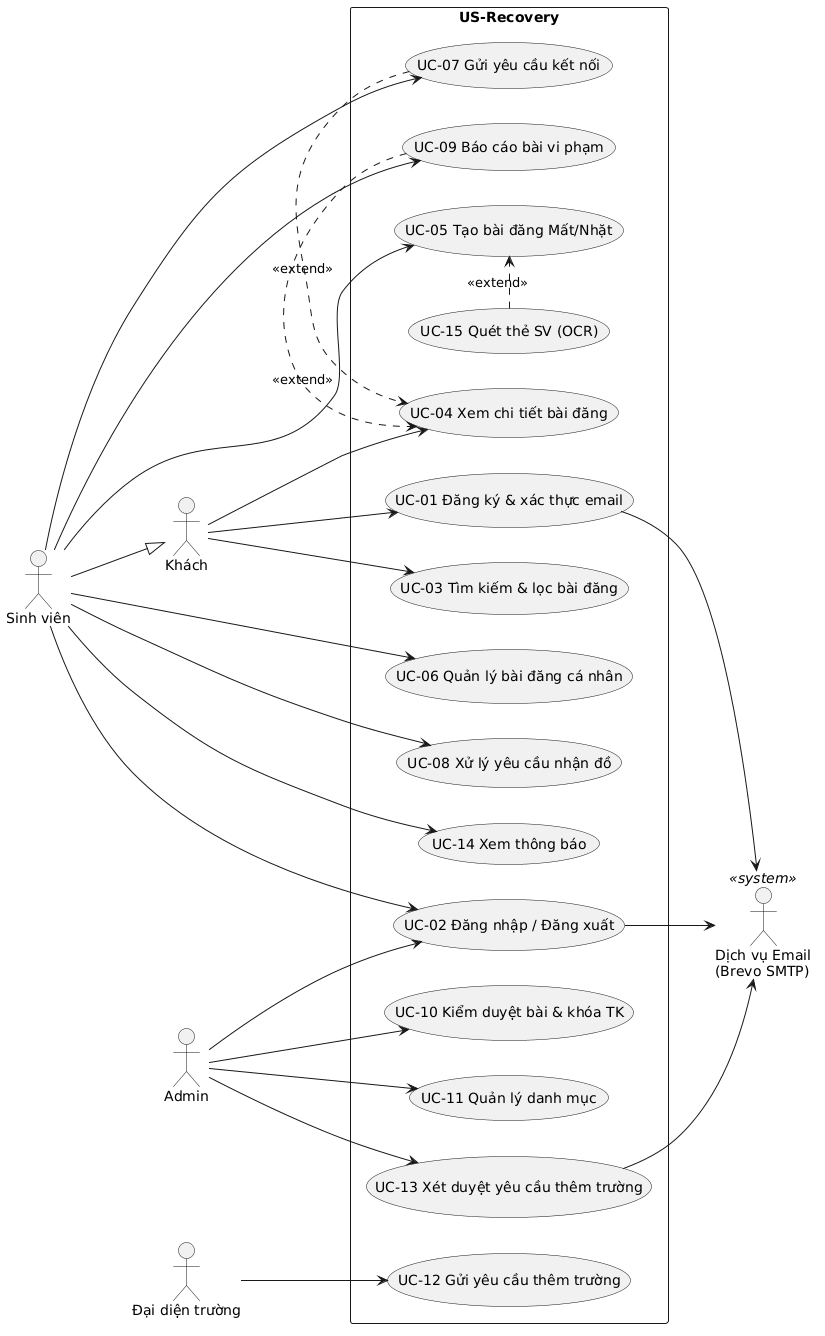

The diagram above was rendered by PlantUML. Its source (embedded in the PNG):
@startuml
left to right direction
skinparam packageStyle rectangle
actor "Khách" as Guest
actor "Sinh viên" as Student
actor "Admin" as Admin
actor "Đại diện trường" as Rep
actor "Dịch vụ Email\n(Brevo SMTP)" as Email <<system>>
Student --|> Guest
rectangle "US-Recovery" {
  usecase "UC-01 Đăng ký & xác thực email" as UC01
  usecase "UC-02 Đăng nhập / Đăng xuất" as UC02
  usecase "UC-03 Tìm kiếm & lọc bài đăng" as UC03
  usecase "UC-04 Xem chi tiết bài đăng" as UC04
  usecase "UC-05 Tạo bài đăng Mất/Nhặt" as UC05
  usecase "UC-06 Quản lý bài đăng cá nhân" as UC06
  usecase "UC-07 Gửi yêu cầu kết nối" as UC07
  usecase "UC-08 Xử lý yêu cầu nhận đồ" as UC08
  usecase "UC-09 Báo cáo bài vi phạm" as UC09
  usecase "UC-10 Kiểm duyệt bài & khóa TK" as UC10
  usecase "UC-11 Quản lý danh mục" as UC11
  usecase "UC-12 Gửi yêu cầu thêm trường" as UC12
  usecase "UC-13 Xét duyệt yêu cầu thêm trường" as UC13
  usecase "UC-14 Xem thông báo" as UC14
  usecase "UC-15 Quét thẻ SV (OCR)" as UC15
}
Guest --> UC01
Guest --> UC03
Guest --> UC04
Student --> UC02
Student --> UC05
Student --> UC06
Student --> UC07
Student --> UC08
Student --> UC09
Student --> UC14
Admin --> UC02
Admin --> UC10
Admin --> UC11
Admin --> UC13
Rep --> UC12
UC01 --> Email
UC02 --> Email
UC13 --> Email
UC07 .> UC04 : <<extend>>
UC09 .> UC04 : <<extend>>
UC15 .> UC05 : <<extend>>
@enduml